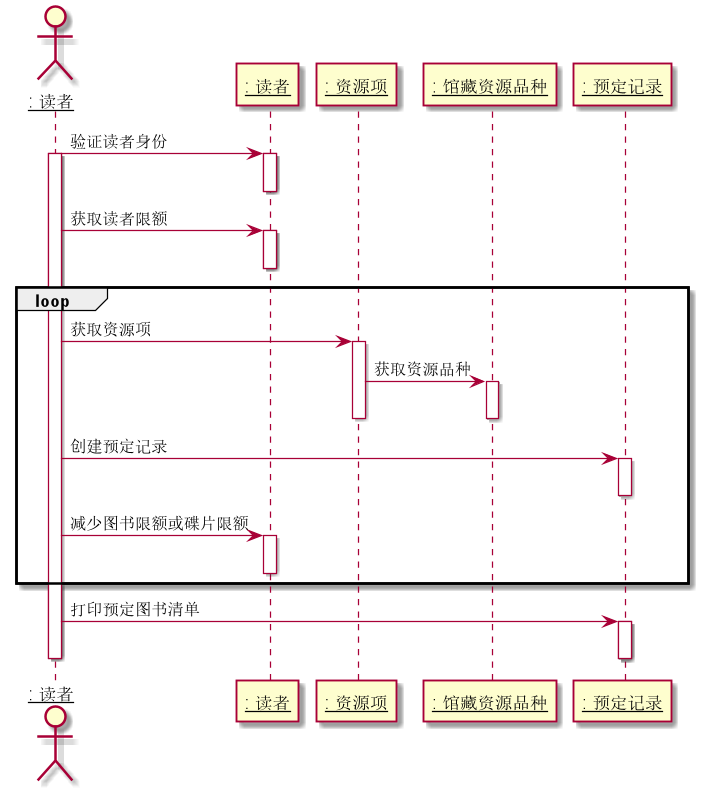

The diagram above was rendered by PlantUML. Its source (embedded in the PNG):
@startuml
skinparam sequenceParticipant underline
actor ": 读者" as B1
participant ": 读者" as B
participant ": 资源项" as C
participant ": 馆藏资源品种" as D
participant ": 预定记录" as J


B1 -> B: 验证读者身份
activate B1
activate B
deactivate B

B1 -> B: 获取读者限额
activate B
deactivate B

loop
B1 -> C: 获取资源项
activate C
    C -> D:获取资源品种
    activate D
    deactivate D
deactivate C

B1 -> J: 创建预定记录
activate J
deactivate J

B1 -> B: 减少图书限额或碟片限额
activate B
deactivate B
end

B1 -> J: 打印预定图书清单
activate J
deactivate J

deactivate B1
@enduml